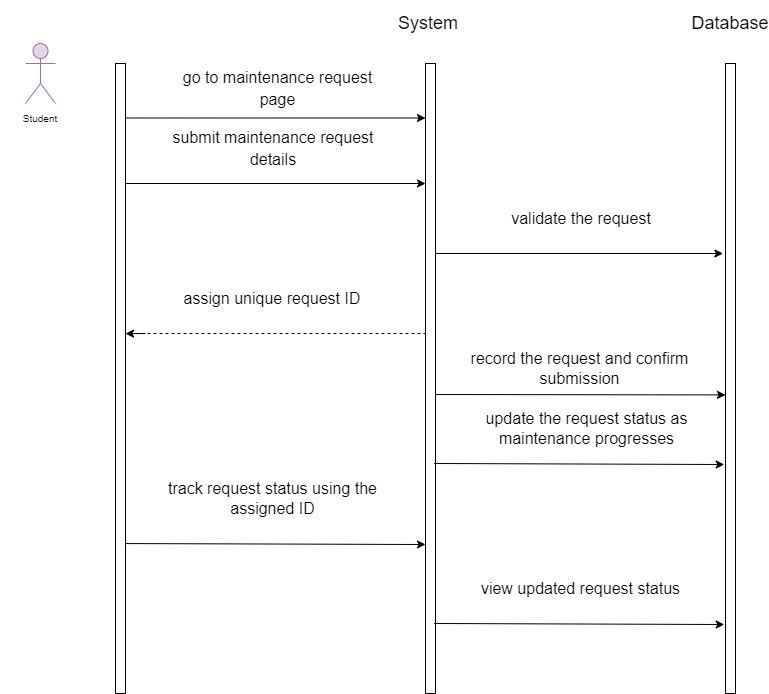

The diagram above was exported from draw.io. Its source (the exported page's mxGraphModel, read from the mxfile embedded in the PNG):
<mxGraphModel dx="576" dy="432" grid="1" gridSize="10" guides="1" tooltips="1" connect="1" arrows="1" fold="1" page="1" pageScale="1" pageWidth="850" pageHeight="1100" background="#ffffff" math="0" shadow="0">
  <root>
    <mxCell id="0" />
    <mxCell id="1" parent="0" />
    <mxCell id="2" value="" style="rounded=0;whiteSpace=wrap;html=1;" vertex="1" parent="1">
      <mxGeometry x="130" y="80" width="10" height="630" as="geometry" />
    </mxCell>
    <mxCell id="3" value="" style="shape=umlActor;verticalLabelPosition=bottom;verticalAlign=top;html=1;outlineConnect=0;fontSize=10;fillColor=#e1d5e7;strokeColor=#9673a6;" vertex="1" parent="1">
      <mxGeometry x="40" y="60" width="30" height="60" as="geometry" />
    </mxCell>
    <mxCell id="4" value="Student" style="text;html=1;strokeColor=none;fillColor=none;align=center;verticalAlign=middle;whiteSpace=wrap;rounded=0;fontSize=10;" vertex="1" parent="1">
      <mxGeometry x="15" y="120" width="80" height="30" as="geometry" />
    </mxCell>
    <mxCell id="5" value="" style="rounded=0;whiteSpace=wrap;html=1;" vertex="1" parent="1">
      <mxGeometry x="440" y="80" width="10" height="630" as="geometry" />
    </mxCell>
    <mxCell id="6" value="" style="rounded=0;whiteSpace=wrap;html=1;" vertex="1" parent="1">
      <mxGeometry x="740" y="80" width="10" height="630" as="geometry" />
    </mxCell>
    <mxCell id="7" value="&lt;font style=&quot;font-size: 18px;&quot;&gt;System&amp;nbsp;&lt;/font&gt;" style="text;html=1;strokeColor=none;fillColor=none;align=center;verticalAlign=middle;whiteSpace=wrap;rounded=0;fontSize=10;" vertex="1" parent="1">
      <mxGeometry x="402.5" y="17.5" width="85" height="45" as="geometry" />
    </mxCell>
    <mxCell id="8" value="Database" style="text;html=1;strokeColor=none;fillColor=none;align=center;verticalAlign=middle;whiteSpace=wrap;rounded=0;fontSize=18;" vertex="1" parent="1">
      <mxGeometry x="715" y="25" width="60" height="30" as="geometry" />
    </mxCell>
    <mxCell id="9" value="&lt;span style=&quot;font-size: 16px;&quot;&gt;go to maintenance request page&lt;/span&gt;" style="text;html=1;strokeColor=none;fillColor=none;align=center;verticalAlign=middle;whiteSpace=wrap;rounded=0;fontSize=18;" vertex="1" parent="1">
      <mxGeometry x="186.25" y="90" width="212.5" height="30" as="geometry" />
    </mxCell>
    <mxCell id="10" value="" style="endArrow=classic;html=1;fontSize=18;" edge="1" parent="1">
      <mxGeometry width="50" height="50" relative="1" as="geometry">
        <mxPoint x="140" y="200" as="sourcePoint" />
        <mxPoint x="440" y="200" as="targetPoint" />
      </mxGeometry>
    </mxCell>
    <mxCell id="11" value="&lt;span style=&quot;font-size: 16px;&quot;&gt;submit maintenance request details&lt;/span&gt;" style="text;html=1;strokeColor=none;fillColor=none;align=center;verticalAlign=middle;whiteSpace=wrap;rounded=0;fontSize=18;" vertex="1" parent="1">
      <mxGeometry x="182.5" y="150" width="210" height="30" as="geometry" />
    </mxCell>
    <mxCell id="12" value="&lt;span style=&quot;font-size: 16px;&quot;&gt;validate the request&lt;/span&gt;" style="text;html=1;strokeColor=none;fillColor=none;align=center;verticalAlign=middle;whiteSpace=wrap;rounded=0;fontSize=18;" vertex="1" parent="1">
      <mxGeometry x="487.5" y="220" width="216.25" height="30" as="geometry" />
    </mxCell>
    <mxCell id="13" value="" style="endArrow=classic;html=1;fontSize=18;entryX=0.2;entryY=0.454;entryDx=0;entryDy=0;entryPerimeter=0;" edge="1" parent="1">
      <mxGeometry width="50" height="50" relative="1" as="geometry">
        <mxPoint x="450" y="411" as="sourcePoint" />
        <mxPoint x="740" y="411.4200000000001" as="targetPoint" />
      </mxGeometry>
    </mxCell>
    <mxCell id="14" value="record the request and confirm submission" style="text;html=1;align=center;verticalAlign=middle;whiteSpace=wrap;rounded=0;fontSize=16;" vertex="1" parent="1">
      <mxGeometry x="472.5" y="370" width="242.5" height="30" as="geometry" />
    </mxCell>
    <mxCell id="15" value="track request status using the assigned ID" style="text;html=1;strokeColor=none;fillColor=none;align=center;verticalAlign=middle;whiteSpace=wrap;rounded=0;fontSize=16;" vertex="1" parent="1">
      <mxGeometry x="166.26" y="500" width="242.5" height="30" as="geometry" />
    </mxCell>
    <mxCell id="16" value="&lt;span style=&quot;font-size: 16px;&quot;&gt;assign unique request ID&lt;/span&gt;" style="text;html=1;strokeColor=none;fillColor=none;align=center;verticalAlign=middle;whiteSpace=wrap;rounded=0;fontSize=18;" vertex="1" parent="1">
      <mxGeometry x="179.38" y="300" width="216.25" height="30" as="geometry" />
    </mxCell>
    <mxCell id="18" value="" style="endArrow=classic;html=1;fontSize=18;entryX=0.2;entryY=0.454;entryDx=0;entryDy=0;entryPerimeter=0;" edge="1" parent="1">
      <mxGeometry width="50" height="50" relative="1" as="geometry">
        <mxPoint x="160" y="350" as="sourcePoint" />
        <mxPoint x="139.99999999999983" y="350.18000000000006" as="targetPoint" />
      </mxGeometry>
    </mxCell>
    <mxCell id="20" value="" style="endArrow=classic;html=1;fontSize=18;" edge="1" parent="1">
      <mxGeometry width="50" height="50" relative="1" as="geometry">
        <mxPoint x="140" y="134.5" as="sourcePoint" />
        <mxPoint x="440" y="134.5" as="targetPoint" />
      </mxGeometry>
    </mxCell>
    <mxCell id="21" value="" style="endArrow=classic;html=1;fontSize=18;" edge="1" parent="1">
      <mxGeometry width="50" height="50" relative="1" as="geometry">
        <mxPoint x="448.75" y="640" as="sourcePoint" />
        <mxPoint x="738.75" y="641" as="targetPoint" />
      </mxGeometry>
    </mxCell>
    <mxCell id="22" value="update the request status as maintenance progresses" style="text;html=1;align=center;verticalAlign=middle;whiteSpace=wrap;rounded=0;fontSize=16;" vertex="1" parent="1">
      <mxGeometry x="480" y="430" width="242.5" height="30" as="geometry" />
    </mxCell>
    <mxCell id="25" value="" style="endArrow=classic;html=1;fontSize=18;" edge="1" parent="1">
      <mxGeometry width="50" height="50" relative="1" as="geometry">
        <mxPoint x="450" y="270" as="sourcePoint" />
        <mxPoint x="737.5" y="270" as="targetPoint" />
      </mxGeometry>
    </mxCell>
    <mxCell id="26" value="" style="endArrow=none;dashed=1;html=1;fontSize=16;entryX=0;entryY=0.96;entryDx=0;entryDy=0;entryPerimeter=0;" edge="1" parent="1">
      <mxGeometry width="50" height="50" relative="1" as="geometry">
        <mxPoint x="150" y="350" as="sourcePoint" />
        <mxPoint x="440" y="350" as="targetPoint" />
      </mxGeometry>
    </mxCell>
    <mxCell id="27" value="" style="endArrow=classic;html=1;fontSize=18;" edge="1" parent="1">
      <mxGeometry width="50" height="50" relative="1" as="geometry">
        <mxPoint x="448.75" y="480" as="sourcePoint" />
        <mxPoint x="738.75" y="481" as="targetPoint" />
      </mxGeometry>
    </mxCell>
    <mxCell id="29" value="view updated request status" style="text;html=1;align=center;verticalAlign=middle;whiteSpace=wrap;rounded=0;fontSize=16;" vertex="1" parent="1">
      <mxGeometry x="474.38" y="590" width="242.5" height="30" as="geometry" />
    </mxCell>
    <mxCell id="30" value="" style="endArrow=classic;html=1;fontSize=18;exitX=1;exitY=0.762;exitDx=0;exitDy=0;exitPerimeter=0;" edge="1" parent="1" source="2">
      <mxGeometry width="50" height="50" relative="1" as="geometry">
        <mxPoint x="150" y="560" as="sourcePoint" />
        <mxPoint x="440" y="561" as="targetPoint" />
      </mxGeometry>
    </mxCell>
  </root>
</mxGraphModel>